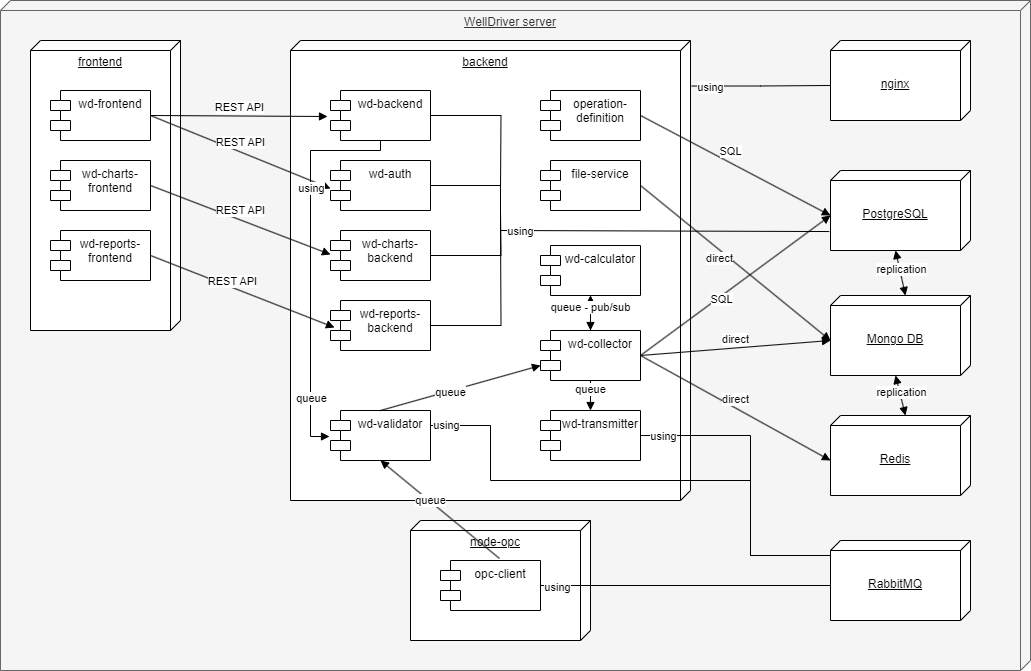

The diagram above was exported from draw.io. Its source (the exported page's mxGraphModel, read from the mxfile embedded in the PNG):
<mxGraphModel dx="1404" dy="814" grid="1" gridSize="10" guides="1" tooltips="1" connect="1" arrows="1" fold="1" page="1" pageScale="1" pageWidth="1100" pageHeight="850" math="0" shadow="0">
  <root>
    <mxCell id="0" />
    <mxCell id="1" parent="0" />
    <mxCell id="9qta8Xz9_ZeIN2GsMmcH-59" value="WellDriver server" style="verticalAlign=top;align=center;spacingTop=8;spacingLeft=2;spacingRight=12;shape=cube;size=10;direction=south;fontStyle=4;html=1;whiteSpace=wrap;fillColor=#f5f5f5;fontColor=#333333;strokeColor=#666666;" parent="1" vertex="1">
      <mxGeometry x="30" y="10" width="1030" height="670" as="geometry" />
    </mxCell>
    <mxCell id="9qta8Xz9_ZeIN2GsMmcH-52" value="node-opc" style="verticalAlign=top;align=center;spacingTop=8;spacingLeft=2;spacingRight=12;shape=cube;size=10;direction=south;fontStyle=4;html=1;whiteSpace=wrap;" parent="1" vertex="1">
      <mxGeometry x="440" y="530" width="180" height="120" as="geometry" />
    </mxCell>
    <mxCell id="oFdrVskSzCFzr2s-yOX8-1" value="frontend" style="verticalAlign=top;align=center;spacingTop=8;spacingLeft=2;spacingRight=12;shape=cube;size=10;direction=south;fontStyle=4;html=1;whiteSpace=wrap;" parent="1" vertex="1">
      <mxGeometry x="60" y="50" width="150" height="290" as="geometry" />
    </mxCell>
    <mxCell id="9qta8Xz9_ZeIN2GsMmcH-1" value="wd-frontend" style="shape=module;align=left;spacingLeft=20;align=center;verticalAlign=top;whiteSpace=wrap;html=1;" parent="1" vertex="1">
      <mxGeometry x="80" y="100" width="100" height="50" as="geometry" />
    </mxCell>
    <mxCell id="9qta8Xz9_ZeIN2GsMmcH-2" value="wd-charts-frontend" style="shape=module;align=left;spacingLeft=20;align=center;verticalAlign=top;whiteSpace=wrap;html=1;" parent="1" vertex="1">
      <mxGeometry x="80" y="170" width="100" height="50" as="geometry" />
    </mxCell>
    <mxCell id="9qta8Xz9_ZeIN2GsMmcH-3" value="wd-reports-frontend" style="shape=module;align=left;spacingLeft=20;align=center;verticalAlign=top;whiteSpace=wrap;html=1;" parent="1" vertex="1">
      <mxGeometry x="80" y="240" width="100" height="50" as="geometry" />
    </mxCell>
    <mxCell id="9qta8Xz9_ZeIN2GsMmcH-4" value="backend" style="verticalAlign=top;align=center;spacingTop=8;spacingLeft=2;spacingRight=12;shape=cube;size=10;direction=south;fontStyle=4;html=1;whiteSpace=wrap;" parent="1" vertex="1">
      <mxGeometry x="320" y="50" width="400" height="460" as="geometry" />
    </mxCell>
    <mxCell id="9qta8Xz9_ZeIN2GsMmcH-5" value="wd-auth" style="shape=module;align=left;spacingLeft=20;align=center;verticalAlign=top;whiteSpace=wrap;html=1;" parent="1" vertex="1">
      <mxGeometry x="360" y="170" width="100" height="50" as="geometry" />
    </mxCell>
    <mxCell id="9qta8Xz9_ZeIN2GsMmcH-6" value="wd-charts-backend" style="shape=module;align=left;spacingLeft=20;align=center;verticalAlign=top;whiteSpace=wrap;html=1;" parent="1" vertex="1">
      <mxGeometry x="360" y="240" width="100" height="50" as="geometry" />
    </mxCell>
    <mxCell id="9qta8Xz9_ZeIN2GsMmcH-7" value="wd-reports-backend" style="shape=module;align=left;spacingLeft=20;align=center;verticalAlign=top;whiteSpace=wrap;html=1;" parent="1" vertex="1">
      <mxGeometry x="360" y="310" width="100" height="50" as="geometry" />
    </mxCell>
    <mxCell id="9qta8Xz9_ZeIN2GsMmcH-8" value="wd-validator" style="shape=module;align=left;spacingLeft=20;align=center;verticalAlign=top;whiteSpace=wrap;html=1;" parent="1" vertex="1">
      <mxGeometry x="360" y="420" width="100" height="50" as="geometry" />
    </mxCell>
    <mxCell id="9qta8Xz9_ZeIN2GsMmcH-9" value="opc-client" style="shape=module;align=left;spacingLeft=20;align=center;verticalAlign=top;whiteSpace=wrap;html=1;" parent="1" vertex="1">
      <mxGeometry x="470" y="570" width="100" height="50" as="geometry" />
    </mxCell>
    <mxCell id="9qta8Xz9_ZeIN2GsMmcH-10" value="operation-definition" style="shape=module;align=left;spacingLeft=20;align=center;verticalAlign=top;whiteSpace=wrap;html=1;" parent="1" vertex="1">
      <mxGeometry x="570" y="100" width="100" height="50" as="geometry" />
    </mxCell>
    <mxCell id="9qta8Xz9_ZeIN2GsMmcH-11" value="file-service" style="shape=module;align=left;spacingLeft=20;align=center;verticalAlign=top;whiteSpace=wrap;html=1;" parent="1" vertex="1">
      <mxGeometry x="570" y="170" width="100" height="50" as="geometry" />
    </mxCell>
    <mxCell id="4mQD7Z28Nbc0ts8Stz_A-5" value="" style="edgeStyle=orthogonalEdgeStyle;rounded=0;orthogonalLoop=1;jettySize=auto;html=1;" edge="1" parent="1" source="9qta8Xz9_ZeIN2GsMmcH-12" target="4mQD7Z28Nbc0ts8Stz_A-1">
      <mxGeometry relative="1" as="geometry" />
    </mxCell>
    <mxCell id="9qta8Xz9_ZeIN2GsMmcH-12" value="wd-collector" style="shape=module;align=left;spacingLeft=20;align=center;verticalAlign=top;whiteSpace=wrap;html=1;" parent="1" vertex="1">
      <mxGeometry x="570" y="340" width="100" height="50" as="geometry" />
    </mxCell>
    <mxCell id="9qta8Xz9_ZeIN2GsMmcH-13" value="wd-transmitter" style="shape=module;align=left;spacingLeft=20;align=center;verticalAlign=top;whiteSpace=wrap;html=1;" parent="1" vertex="1">
      <mxGeometry x="570" y="420" width="100" height="50" as="geometry" />
    </mxCell>
    <mxCell id="9qta8Xz9_ZeIN2GsMmcH-14" value="wd-backend" style="shape=module;align=left;spacingLeft=20;align=center;verticalAlign=top;whiteSpace=wrap;html=1;" parent="1" vertex="1">
      <mxGeometry x="360" y="100" width="100" height="50" as="geometry" />
    </mxCell>
    <mxCell id="9qta8Xz9_ZeIN2GsMmcH-15" value="PostgreSQL" style="verticalAlign=middle;align=center;spacingTop=8;spacingLeft=2;spacingRight=12;shape=cube;size=10;direction=south;fontStyle=4;html=1;whiteSpace=wrap;" parent="1" vertex="1">
      <mxGeometry x="860" y="180" width="140" height="80" as="geometry" />
    </mxCell>
    <mxCell id="9qta8Xz9_ZeIN2GsMmcH-16" value="Mongo DB" style="verticalAlign=middle;align=center;spacingTop=8;spacingLeft=2;spacingRight=12;shape=cube;size=10;direction=south;fontStyle=4;html=1;whiteSpace=wrap;" parent="1" vertex="1">
      <mxGeometry x="860" y="305" width="140" height="80" as="geometry" />
    </mxCell>
    <mxCell id="9qta8Xz9_ZeIN2GsMmcH-17" value="Redis" style="verticalAlign=middle;align=center;spacingTop=8;spacingLeft=2;spacingRight=12;shape=cube;size=10;direction=south;fontStyle=4;html=1;whiteSpace=wrap;" parent="1" vertex="1">
      <mxGeometry x="860" y="425" width="140" height="80" as="geometry" />
    </mxCell>
    <mxCell id="9qta8Xz9_ZeIN2GsMmcH-18" value="RabbitMQ" style="verticalAlign=middle;align=center;spacingTop=8;spacingLeft=2;spacingRight=12;shape=cube;size=10;direction=south;fontStyle=4;html=1;whiteSpace=wrap;" parent="1" vertex="1">
      <mxGeometry x="860" y="550" width="140" height="80" as="geometry" />
    </mxCell>
    <mxCell id="9qta8Xz9_ZeIN2GsMmcH-19" value="nginx" style="verticalAlign=middle;align=center;spacingTop=8;spacingLeft=2;spacingRight=12;shape=cube;size=10;direction=south;fontStyle=4;html=1;whiteSpace=wrap;" parent="1" vertex="1">
      <mxGeometry x="860" y="50" width="140" height="80" as="geometry" />
    </mxCell>
    <mxCell id="9qta8Xz9_ZeIN2GsMmcH-24" value="SQL" style="html=1;verticalAlign=bottom;endArrow=block;curved=0;rounded=0;exitX=1;exitY=0.5;exitDx=0;exitDy=0;entryX=0;entryY=0;entryDx=45;entryDy=140;entryPerimeter=0;" parent="1" source="9qta8Xz9_ZeIN2GsMmcH-10" target="9qta8Xz9_ZeIN2GsMmcH-15" edge="1">
      <mxGeometry x="-0.0629" y="2" width="80" relative="1" as="geometry">
        <mxPoint x="710" y="200" as="sourcePoint" />
        <mxPoint x="790" y="200" as="targetPoint" />
        <mxPoint as="offset" />
      </mxGeometry>
    </mxCell>
    <mxCell id="9qta8Xz9_ZeIN2GsMmcH-25" value="direct" style="html=1;verticalAlign=bottom;endArrow=block;curved=0;rounded=0;exitX=1;exitY=0.5;exitDx=0;exitDy=0;entryX=0;entryY=0;entryDx=45;entryDy=140;entryPerimeter=0;" parent="1" source="9qta8Xz9_ZeIN2GsMmcH-11" target="9qta8Xz9_ZeIN2GsMmcH-16" edge="1">
      <mxGeometry x="-0.0772" y="-13" width="80" relative="1" as="geometry">
        <mxPoint x="680" y="205" as="sourcePoint" />
        <mxPoint x="870" y="225" as="targetPoint" />
        <mxPoint as="offset" />
      </mxGeometry>
    </mxCell>
    <mxCell id="9qta8Xz9_ZeIN2GsMmcH-26" value="direct" style="html=1;verticalAlign=bottom;endArrow=block;curved=0;rounded=0;exitX=1;exitY=0.5;exitDx=0;exitDy=0;entryX=0;entryY=0;entryDx=45;entryDy=140;entryPerimeter=0;" parent="1" source="9qta8Xz9_ZeIN2GsMmcH-12" target="9qta8Xz9_ZeIN2GsMmcH-16" edge="1">
      <mxGeometry width="80" relative="1" as="geometry">
        <mxPoint x="680" y="275" as="sourcePoint" />
        <mxPoint x="870" y="345" as="targetPoint" />
      </mxGeometry>
    </mxCell>
    <mxCell id="9qta8Xz9_ZeIN2GsMmcH-27" value="direct" style="html=1;verticalAlign=bottom;endArrow=block;curved=0;rounded=0;exitX=1;exitY=0.5;exitDx=0;exitDy=0;entryX=0;entryY=0;entryDx=45;entryDy=140;entryPerimeter=0;" parent="1" source="9qta8Xz9_ZeIN2GsMmcH-12" target="9qta8Xz9_ZeIN2GsMmcH-17" edge="1">
      <mxGeometry width="80" relative="1" as="geometry">
        <mxPoint x="680" y="345" as="sourcePoint" />
        <mxPoint x="870" y="345" as="targetPoint" />
      </mxGeometry>
    </mxCell>
    <mxCell id="9qta8Xz9_ZeIN2GsMmcH-28" value="SQL" style="html=1;verticalAlign=bottom;endArrow=block;curved=0;rounded=0;exitX=1;exitY=0.5;exitDx=0;exitDy=0;entryX=0;entryY=0;entryDx=45;entryDy=140;entryPerimeter=0;" parent="1" source="9qta8Xz9_ZeIN2GsMmcH-12" target="9qta8Xz9_ZeIN2GsMmcH-15" edge="1">
      <mxGeometry x="-0.2095" y="-10" width="80" relative="1" as="geometry">
        <mxPoint x="670" y="335" as="sourcePoint" />
        <mxPoint x="860" y="335" as="targetPoint" />
        <mxPoint as="offset" />
      </mxGeometry>
    </mxCell>
    <mxCell id="9qta8Xz9_ZeIN2GsMmcH-29" value="REST API" style="html=1;verticalAlign=bottom;endArrow=block;curved=0;rounded=0;exitX=1;exitY=0.5;exitDx=0;exitDy=0;entryX=-0.03;entryY=0.52;entryDx=0;entryDy=0;entryPerimeter=0;" parent="1" source="9qta8Xz9_ZeIN2GsMmcH-1" target="9qta8Xz9_ZeIN2GsMmcH-14" edge="1">
      <mxGeometry width="80" relative="1" as="geometry">
        <mxPoint x="530" y="205" as="sourcePoint" />
        <mxPoint x="720" y="225" as="targetPoint" />
      </mxGeometry>
    </mxCell>
    <mxCell id="9qta8Xz9_ZeIN2GsMmcH-30" value="REST API" style="html=1;verticalAlign=bottom;endArrow=block;curved=0;rounded=0;exitX=1;exitY=0.5;exitDx=0;exitDy=0;entryX=0;entryY=0.48;entryDx=0;entryDy=0;entryPerimeter=0;" parent="1" source="9qta8Xz9_ZeIN2GsMmcH-2" target="9qta8Xz9_ZeIN2GsMmcH-6" edge="1">
      <mxGeometry width="80" relative="1" as="geometry">
        <mxPoint x="190" y="135" as="sourcePoint" />
        <mxPoint x="297" y="136" as="targetPoint" />
      </mxGeometry>
    </mxCell>
    <mxCell id="9qta8Xz9_ZeIN2GsMmcH-31" value="REST API" style="html=1;verticalAlign=bottom;endArrow=block;curved=0;rounded=0;exitX=1;exitY=0.5;exitDx=0;exitDy=0;entryX=0.04;entryY=0.54;entryDx=0;entryDy=0;entryPerimeter=0;" parent="1" source="9qta8Xz9_ZeIN2GsMmcH-3" target="9qta8Xz9_ZeIN2GsMmcH-7" edge="1">
      <mxGeometry x="-0.0957" y="-3" width="80" relative="1" as="geometry">
        <mxPoint x="180" y="125" as="sourcePoint" />
        <mxPoint x="287" y="126" as="targetPoint" />
        <mxPoint as="offset" />
      </mxGeometry>
    </mxCell>
    <mxCell id="9qta8Xz9_ZeIN2GsMmcH-32" value="REST API" style="html=1;verticalAlign=bottom;endArrow=block;curved=0;rounded=0;exitX=1;exitY=0.5;exitDx=0;exitDy=0;entryX=0;entryY=0.56;entryDx=0;entryDy=0;entryPerimeter=0;" parent="1" target="9qta8Xz9_ZeIN2GsMmcH-5" edge="1">
      <mxGeometry width="80" relative="1" as="geometry">
        <mxPoint x="180" y="125" as="sourcePoint" />
        <mxPoint x="287" y="126" as="targetPoint" />
      </mxGeometry>
    </mxCell>
    <mxCell id="9qta8Xz9_ZeIN2GsMmcH-33" value="" style="endArrow=none;html=1;edgeStyle=orthogonalEdgeStyle;rounded=0;entryX=0;entryY=0;entryDx=45;entryDy=140;entryPerimeter=0;" parent="1" source="9qta8Xz9_ZeIN2GsMmcH-9" target="9qta8Xz9_ZeIN2GsMmcH-18" edge="1">
      <mxGeometry relative="1" as="geometry">
        <mxPoint x="600" y="565" as="sourcePoint" />
        <mxPoint x="780" y="320" as="targetPoint" />
      </mxGeometry>
    </mxCell>
    <mxCell id="9qta8Xz9_ZeIN2GsMmcH-51" value="using" style="edgeLabel;html=1;align=center;verticalAlign=middle;resizable=0;points=[];" parent="9qta8Xz9_ZeIN2GsMmcH-33" vertex="1" connectable="0">
      <mxGeometry x="-0.8872" y="-1" relative="1" as="geometry">
        <mxPoint as="offset" />
      </mxGeometry>
    </mxCell>
    <mxCell id="9qta8Xz9_ZeIN2GsMmcH-37" value="" style="endArrow=none;html=1;edgeStyle=orthogonalEdgeStyle;rounded=0;entryX=0;entryY=0;entryDx=45;entryDy=140;entryPerimeter=0;exitX=0.099;exitY=-0.003;exitDx=0;exitDy=0;exitPerimeter=0;" parent="1" source="9qta8Xz9_ZeIN2GsMmcH-4" target="9qta8Xz9_ZeIN2GsMmcH-19" edge="1">
      <mxGeometry relative="1" as="geometry">
        <mxPoint x="750" y="140" as="sourcePoint" />
        <mxPoint x="870" y="575" as="targetPoint" />
      </mxGeometry>
    </mxCell>
    <mxCell id="9qta8Xz9_ZeIN2GsMmcH-53" value="using" style="edgeLabel;html=1;align=center;verticalAlign=middle;resizable=0;points=[];" parent="9qta8Xz9_ZeIN2GsMmcH-37" vertex="1" connectable="0">
      <mxGeometry x="-0.7349" y="-1" relative="1" as="geometry">
        <mxPoint as="offset" />
      </mxGeometry>
    </mxCell>
    <mxCell id="9qta8Xz9_ZeIN2GsMmcH-38" value="queue" style="html=1;verticalAlign=bottom;endArrow=block;curved=0;rounded=0;exitX=0.59;exitY=-0.04;exitDx=0;exitDy=0;entryX=0.5;entryY=1;entryDx=0;entryDy=0;exitPerimeter=0;" parent="1" source="9qta8Xz9_ZeIN2GsMmcH-9" target="9qta8Xz9_ZeIN2GsMmcH-8" edge="1">
      <mxGeometry x="0.104" y="6" width="80" relative="1" as="geometry">
        <mxPoint x="600" y="345" as="sourcePoint" />
        <mxPoint x="790" y="455" as="targetPoint" />
        <mxPoint as="offset" />
      </mxGeometry>
    </mxCell>
    <mxCell id="9qta8Xz9_ZeIN2GsMmcH-39" value="queue" style="html=1;verticalAlign=bottom;endArrow=block;curved=0;rounded=0;exitX=0.5;exitY=0;exitDx=0;exitDy=0;entryX=0;entryY=0;entryDx=0;entryDy=35;entryPerimeter=0;" parent="1" source="9qta8Xz9_ZeIN2GsMmcH-8" target="9qta8Xz9_ZeIN2GsMmcH-12" edge="1">
      <mxGeometry x="-0.1529" y="-10" width="80" relative="1" as="geometry">
        <mxPoint x="489" y="548" as="sourcePoint" />
        <mxPoint x="420" y="470" as="targetPoint" />
        <mxPoint as="offset" />
      </mxGeometry>
    </mxCell>
    <mxCell id="9qta8Xz9_ZeIN2GsMmcH-40" value="queue" style="html=1;verticalAlign=bottom;endArrow=block;curved=0;rounded=0;exitX=0.5;exitY=1;exitDx=0;exitDy=0;entryX=0.5;entryY=0;entryDx=0;entryDy=0;" parent="1" source="9qta8Xz9_ZeIN2GsMmcH-12" target="9qta8Xz9_ZeIN2GsMmcH-13" edge="1">
      <mxGeometry x="0.2" width="80" relative="1" as="geometry">
        <mxPoint x="500" y="420" as="sourcePoint" />
        <mxPoint x="580" y="355" as="targetPoint" />
        <mxPoint as="offset" />
      </mxGeometry>
    </mxCell>
    <mxCell id="9qta8Xz9_ZeIN2GsMmcH-41" value="" style="endArrow=none;html=1;edgeStyle=orthogonalEdgeStyle;rounded=0;entryX=0;entryY=0;entryDx=45;entryDy=140;entryPerimeter=0;exitX=1;exitY=0.5;exitDx=0;exitDy=0;" parent="1" source="9qta8Xz9_ZeIN2GsMmcH-13" target="9qta8Xz9_ZeIN2GsMmcH-18" edge="1">
      <mxGeometry relative="1" as="geometry">
        <mxPoint x="610" y="575" as="sourcePoint" />
        <mxPoint x="870" y="575" as="targetPoint" />
        <Array as="points">
          <mxPoint x="780" y="445" />
          <mxPoint x="780" y="565" />
          <mxPoint x="860" y="565" />
        </Array>
      </mxGeometry>
    </mxCell>
    <mxCell id="9qta8Xz9_ZeIN2GsMmcH-49" value="using" style="edgeLabel;html=1;align=center;verticalAlign=middle;resizable=0;points=[];" parent="9qta8Xz9_ZeIN2GsMmcH-41" vertex="1" connectable="0">
      <mxGeometry x="-0.8684" relative="1" as="geometry">
        <mxPoint as="offset" />
      </mxGeometry>
    </mxCell>
    <mxCell id="9qta8Xz9_ZeIN2GsMmcH-42" value="" style="endArrow=none;html=1;edgeStyle=orthogonalEdgeStyle;rounded=0;entryX=0;entryY=0;entryDx=45;entryDy=140;entryPerimeter=0;exitX=1;exitY=0.5;exitDx=0;exitDy=0;" parent="1" source="9qta8Xz9_ZeIN2GsMmcH-8" target="9qta8Xz9_ZeIN2GsMmcH-18" edge="1">
      <mxGeometry relative="1" as="geometry">
        <mxPoint x="600" y="445" as="sourcePoint" />
        <mxPoint x="790" y="575" as="targetPoint" />
        <Array as="points">
          <mxPoint x="460" y="435" />
          <mxPoint x="520" y="435" />
          <mxPoint x="520" y="490" />
          <mxPoint x="780" y="490" />
          <mxPoint x="780" y="565" />
          <mxPoint x="860" y="565" />
        </Array>
      </mxGeometry>
    </mxCell>
    <mxCell id="9qta8Xz9_ZeIN2GsMmcH-48" value="using" style="edgeLabel;html=1;align=center;verticalAlign=middle;resizable=0;points=[];" parent="9qta8Xz9_ZeIN2GsMmcH-42" vertex="1" connectable="0">
      <mxGeometry x="-0.9139" y="1" relative="1" as="geometry">
        <mxPoint as="offset" />
      </mxGeometry>
    </mxCell>
    <mxCell id="9qta8Xz9_ZeIN2GsMmcH-43" value="" style="endArrow=none;html=1;edgeStyle=orthogonalEdgeStyle;rounded=0;exitX=1;exitY=0.5;exitDx=0;exitDy=0;entryX=0.763;entryY=1.009;entryDx=0;entryDy=0;entryPerimeter=0;" parent="1" source="9qta8Xz9_ZeIN2GsMmcH-5" target="9qta8Xz9_ZeIN2GsMmcH-15" edge="1">
      <mxGeometry relative="1" as="geometry">
        <mxPoint x="470" y="445" as="sourcePoint" />
        <mxPoint x="870" y="220" as="targetPoint" />
        <Array as="points">
          <mxPoint x="530" y="195" />
          <mxPoint x="530" y="240" />
          <mxPoint x="859" y="240" />
        </Array>
      </mxGeometry>
    </mxCell>
    <mxCell id="9qta8Xz9_ZeIN2GsMmcH-58" value="using" style="edgeLabel;html=1;align=center;verticalAlign=middle;resizable=0;points=[];" parent="9qta8Xz9_ZeIN2GsMmcH-43" vertex="1" connectable="0">
      <mxGeometry x="-0.3906" relative="1" as="geometry">
        <mxPoint as="offset" />
      </mxGeometry>
    </mxCell>
    <mxCell id="9qta8Xz9_ZeIN2GsMmcH-44" value="" style="endArrow=none;html=1;edgeStyle=orthogonalEdgeStyle;rounded=0;exitX=1;exitY=0.5;exitDx=0;exitDy=0;" parent="1" source="9qta8Xz9_ZeIN2GsMmcH-14" edge="1">
      <mxGeometry relative="1" as="geometry">
        <mxPoint x="480" y="120" as="sourcePoint" />
        <mxPoint x="530" y="200" as="targetPoint" />
      </mxGeometry>
    </mxCell>
    <mxCell id="9qta8Xz9_ZeIN2GsMmcH-54" value="" style="endArrow=block;startArrow=block;endFill=1;startFill=1;html=1;rounded=0;exitX=0;exitY=0;exitDx=0;exitDy=65;exitPerimeter=0;entryX=0;entryY=0;entryDx=80;entryDy=75;entryPerimeter=0;" parent="1" source="9qta8Xz9_ZeIN2GsMmcH-16" target="9qta8Xz9_ZeIN2GsMmcH-15" edge="1">
      <mxGeometry width="160" relative="1" as="geometry">
        <mxPoint x="1050" y="280" as="sourcePoint" />
        <mxPoint x="1210" y="280" as="targetPoint" />
      </mxGeometry>
    </mxCell>
    <mxCell id="9qta8Xz9_ZeIN2GsMmcH-55" value="replication" style="edgeLabel;html=1;align=center;verticalAlign=middle;resizable=0;points=[];" parent="9qta8Xz9_ZeIN2GsMmcH-54" vertex="1" connectable="0">
      <mxGeometry x="0.1867" y="-1" relative="1" as="geometry">
        <mxPoint as="offset" />
      </mxGeometry>
    </mxCell>
    <mxCell id="9qta8Xz9_ZeIN2GsMmcH-56" value="" style="endArrow=none;html=1;edgeStyle=orthogonalEdgeStyle;rounded=0;exitX=1;exitY=0.5;exitDx=0;exitDy=0;" parent="1" source="9qta8Xz9_ZeIN2GsMmcH-6" edge="1">
      <mxGeometry relative="1" as="geometry">
        <mxPoint x="470" y="135" as="sourcePoint" />
        <mxPoint x="530" y="220" as="targetPoint" />
      </mxGeometry>
    </mxCell>
    <mxCell id="9qta8Xz9_ZeIN2GsMmcH-57" value="" style="endArrow=none;html=1;edgeStyle=orthogonalEdgeStyle;rounded=0;exitX=1;exitY=0.5;exitDx=0;exitDy=0;" parent="1" source="9qta8Xz9_ZeIN2GsMmcH-7" edge="1">
      <mxGeometry relative="1" as="geometry">
        <mxPoint x="470" y="275" as="sourcePoint" />
        <mxPoint x="530" y="230" as="targetPoint" />
      </mxGeometry>
    </mxCell>
    <mxCell id="9qta8Xz9_ZeIN2GsMmcH-60" value="" style="endArrow=block;startArrow=block;endFill=1;startFill=1;html=1;rounded=0;exitX=0;exitY=0;exitDx=0;exitDy=65;exitPerimeter=0;entryX=0;entryY=0;entryDx=80;entryDy=75;entryPerimeter=0;" parent="1" source="9qta8Xz9_ZeIN2GsMmcH-17" target="9qta8Xz9_ZeIN2GsMmcH-16" edge="1">
      <mxGeometry width="160" relative="1" as="geometry">
        <mxPoint x="945" y="300" as="sourcePoint" />
        <mxPoint x="935" y="270" as="targetPoint" />
      </mxGeometry>
    </mxCell>
    <mxCell id="9qta8Xz9_ZeIN2GsMmcH-61" value="replication" style="edgeLabel;html=1;align=center;verticalAlign=middle;resizable=0;points=[];" parent="9qta8Xz9_ZeIN2GsMmcH-60" vertex="1" connectable="0">
      <mxGeometry x="0.1867" y="-1" relative="1" as="geometry">
        <mxPoint as="offset" />
      </mxGeometry>
    </mxCell>
    <mxCell id="4mQD7Z28Nbc0ts8Stz_A-1" value="wd-calculator" style="shape=module;align=left;spacingLeft=20;align=center;verticalAlign=top;whiteSpace=wrap;html=1;" vertex="1" parent="1">
      <mxGeometry x="570" y="255" width="100" height="50" as="geometry" />
    </mxCell>
    <mxCell id="4mQD7Z28Nbc0ts8Stz_A-3" value="queue - pub/sub" style="html=1;verticalAlign=bottom;endArrow=block;curved=0;rounded=0;exitX=0.5;exitY=1;exitDx=0;exitDy=0;entryX=0.5;entryY=0;entryDx=0;entryDy=0;startArrow=block;startFill=1;" edge="1" parent="1" source="4mQD7Z28Nbc0ts8Stz_A-1" target="9qta8Xz9_ZeIN2GsMmcH-12">
      <mxGeometry x="0.2" width="80" relative="1" as="geometry">
        <mxPoint x="630" y="390" as="sourcePoint" />
        <mxPoint x="630" y="430" as="targetPoint" />
        <mxPoint as="offset" />
      </mxGeometry>
    </mxCell>
    <mxCell id="4mQD7Z28Nbc0ts8Stz_A-6" value="" style="endArrow=block;html=1;edgeStyle=orthogonalEdgeStyle;rounded=0;exitX=0.5;exitY=1;exitDx=0;exitDy=0;entryX=-0.01;entryY=0.52;entryDx=0;entryDy=0;entryPerimeter=0;endFill=1;" edge="1" parent="1" source="9qta8Xz9_ZeIN2GsMmcH-14" target="9qta8Xz9_ZeIN2GsMmcH-8">
      <mxGeometry relative="1" as="geometry">
        <mxPoint x="470" y="205" as="sourcePoint" />
        <mxPoint x="869" y="251" as="targetPoint" />
        <Array as="points">
          <mxPoint x="410" y="160" />
          <mxPoint x="340" y="160" />
          <mxPoint x="340" y="446" />
        </Array>
      </mxGeometry>
    </mxCell>
    <mxCell id="4mQD7Z28Nbc0ts8Stz_A-7" value="using" style="edgeLabel;html=1;align=center;verticalAlign=middle;resizable=0;points=[];" vertex="1" connectable="0" parent="4mQD7Z28Nbc0ts8Stz_A-6">
      <mxGeometry x="-0.3906" relative="1" as="geometry">
        <mxPoint as="offset" />
      </mxGeometry>
    </mxCell>
    <mxCell id="4mQD7Z28Nbc0ts8Stz_A-8" value="queue" style="edgeLabel;html=1;align=center;verticalAlign=middle;resizable=0;points=[];" vertex="1" connectable="0" parent="4mQD7Z28Nbc0ts8Stz_A-6">
      <mxGeometry x="0.6987" relative="1" as="geometry">
        <mxPoint as="offset" />
      </mxGeometry>
    </mxCell>
  </root>
</mxGraphModel>